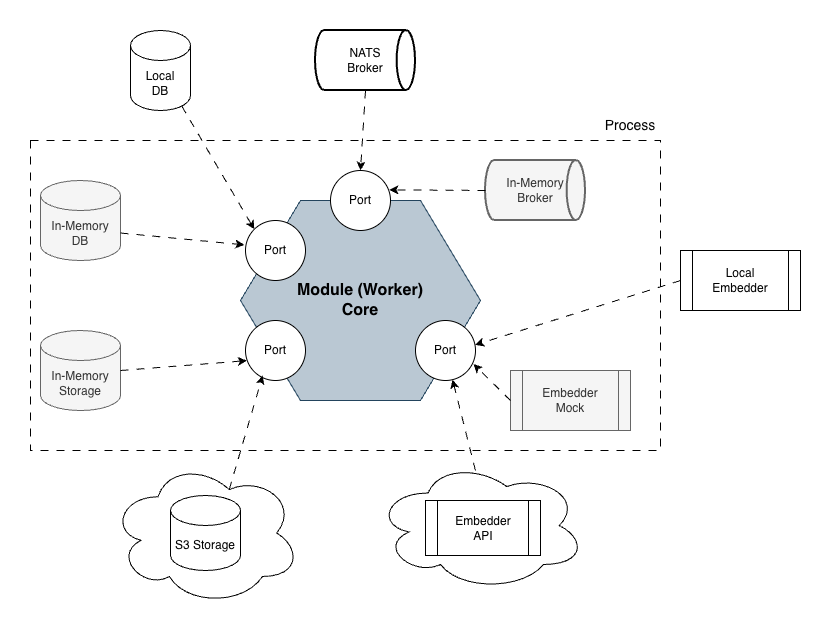

The diagram above was exported from draw.io. Its source (the exported page's mxGraphModel, read from the mxfile embedded in the PNG):
<mxGraphModel dx="1414" dy="705" grid="1" gridSize="10" guides="1" tooltips="1" connect="1" arrows="1" fold="1" page="1" pageScale="1" pageWidth="827" pageHeight="1169" math="0" shadow="0">
  <root>
    <mxCell id="0" />
    <mxCell id="1" parent="0" />
    <mxCell id="8l3n6Zn_wBIvd3Tm6Wit-1" parent="1" style="text;html=1;whiteSpace=wrap;strokeColor=none;fillColor=none;align=center;verticalAlign=middle;rounded=0;" value="Text" vertex="1">
      <mxGeometry height="30" width="60" x="380" y="350" as="geometry" />
    </mxCell>
    <mxCell id="K0cNd_7XWR1FBwTibDqN-1" parent="1" style="rounded=0;whiteSpace=wrap;html=1;dashed=1;dashPattern=8 8;" value="" vertex="1">
      <mxGeometry height="310" width="630" x="40" y="160" as="geometry" />
    </mxCell>
    <mxCell id="K0cNd_7XWR1FBwTibDqN-2" parent="1" style="shape=hexagon;perimeter=hexagonPerimeter2;whiteSpace=wrap;html=1;fixedSize=1;size=59.99999999999977;fillColor=#bac8d3;strokeColor=#23445d;" value="&lt;div&gt;&lt;b&gt;&lt;font style=&quot;font-size: 16px;&quot;&gt;Module (Worker)&lt;/font&gt;&lt;/b&gt;&lt;/div&gt;&lt;div&gt;&lt;b&gt;&lt;font style=&quot;font-size: 16px;&quot;&gt;Core&lt;/font&gt;&lt;/b&gt;&lt;/div&gt;" vertex="1">
      <mxGeometry height="200" width="240" x="250" y="220" as="geometry" />
    </mxCell>
    <mxCell id="K0cNd_7XWR1FBwTibDqN-3" parent="1" style="strokeWidth=2;html=1;shape=mxgraph.flowchart.direct_data;whiteSpace=wrap;fillColor=#f5f5f5;strokeColor=#666666;fontColor=#333333;" value="&lt;div&gt;In-Memory&lt;/div&gt;&lt;div&gt;Broker&lt;/div&gt;" vertex="1">
      <mxGeometry height="60" width="100" x="495" y="180" as="geometry" />
    </mxCell>
    <mxCell id="K0cNd_7XWR1FBwTibDqN-4" parent="1" style="shape=cylinder3;whiteSpace=wrap;html=1;boundedLbl=1;backgroundOutline=1;size=15;fillColor=#f5f5f5;strokeColor=#666666;fontColor=#333333;" value="&lt;div&gt;In-Memory&lt;/div&gt;&lt;div&gt;DB&lt;/div&gt;" vertex="1">
      <mxGeometry height="80" width="80" x="50" y="200" as="geometry" />
    </mxCell>
    <mxCell id="K0cNd_7XWR1FBwTibDqN-5" parent="1" style="ellipse;shape=cloud;whiteSpace=wrap;html=1;" value="" vertex="1">
      <mxGeometry height="145" width="190" x="120" y="480" as="geometry" />
    </mxCell>
    <mxCell id="K0cNd_7XWR1FBwTibDqN-6" parent="1" style="shape=cylinder3;whiteSpace=wrap;html=1;boundedLbl=1;backgroundOutline=1;size=15;fillColor=#f5f5f5;strokeColor=#666666;fontColor=#333333;" value="&lt;div&gt;In-Memory&lt;/div&gt;&lt;div&gt;Storage&lt;/div&gt;" vertex="1">
      <mxGeometry height="80" width="80" x="50" y="350" as="geometry" />
    </mxCell>
    <mxCell id="K0cNd_7XWR1FBwTibDqN-7" parent="1" style="shape=process;whiteSpace=wrap;html=1;backgroundOutline=1;" value="&lt;div&gt;Local&lt;/div&gt;&lt;div&gt;Embedder&lt;/div&gt;" vertex="1">
      <mxGeometry height="60" width="120" x="690" y="270" as="geometry" />
    </mxCell>
    <mxCell id="K0cNd_7XWR1FBwTibDqN-8" parent="1" style="strokeWidth=2;html=1;shape=mxgraph.flowchart.direct_data;whiteSpace=wrap;" value="NATS&lt;br&gt;Broker" vertex="1">
      <mxGeometry height="60" width="100" x="325" y="50" as="geometry" />
    </mxCell>
    <mxCell id="K0cNd_7XWR1FBwTibDqN-9" parent="1" style="ellipse;whiteSpace=wrap;html=1;aspect=fixed;" value="Port" vertex="1">
      <mxGeometry height="60" width="60" x="255" y="340" as="geometry" />
    </mxCell>
    <mxCell id="K0cNd_7XWR1FBwTibDqN-10" parent="1" style="ellipse;whiteSpace=wrap;html=1;aspect=fixed;" value="Port" vertex="1">
      <mxGeometry height="60" width="60" x="340" y="190" as="geometry" />
    </mxCell>
    <mxCell id="K0cNd_7XWR1FBwTibDqN-11" parent="1" style="ellipse;whiteSpace=wrap;html=1;aspect=fixed;" value="Port" vertex="1">
      <mxGeometry height="60" width="60" x="425" y="340" as="geometry" />
    </mxCell>
    <mxCell id="K0cNd_7XWR1FBwTibDqN-12" parent="1" style="ellipse;whiteSpace=wrap;html=1;aspect=fixed;" value="Port" vertex="1">
      <mxGeometry height="60" width="60" x="255" y="240" as="geometry" />
    </mxCell>
    <mxCell id="K0cNd_7XWR1FBwTibDqN-13" parent="1" style="shape=process;whiteSpace=wrap;html=1;backgroundOutline=1;fillColor=#f5f5f5;strokeColor=#666666;fontColor=#333333;" value="&lt;div&gt;Embedder&lt;/div&gt;&lt;div&gt;Mock&lt;/div&gt;" vertex="1">
      <mxGeometry height="60" width="120" x="520" y="390" as="geometry" />
    </mxCell>
    <mxCell id="K0cNd_7XWR1FBwTibDqN-14" parent="1" style="ellipse;shape=cloud;whiteSpace=wrap;html=1;" value="" vertex="1">
      <mxGeometry height="130" width="210" x="385" y="480" as="geometry" />
    </mxCell>
    <mxCell id="K0cNd_7XWR1FBwTibDqN-15" parent="1" style="shape=cylinder3;whiteSpace=wrap;html=1;boundedLbl=1;backgroundOutline=1;size=15;" value="S3 Storage" vertex="1">
      <mxGeometry height="75" width="70" x="180" y="515" as="geometry" />
    </mxCell>
    <mxCell id="K0cNd_7XWR1FBwTibDqN-16" parent="1" style="shape=process;whiteSpace=wrap;html=1;backgroundOutline=1;" value="&lt;div&gt;Embedder&lt;/div&gt;&lt;div&gt;API&lt;/div&gt;" vertex="1">
      <mxGeometry height="55" width="115" x="435" y="520" as="geometry" />
    </mxCell>
    <mxCell id="K0cNd_7XWR1FBwTibDqN-17" parent="1" style="shape=cylinder3;whiteSpace=wrap;html=1;boundedLbl=1;backgroundOutline=1;size=15;" value="&lt;div&gt;Local&lt;/div&gt;DB" vertex="1">
      <mxGeometry height="80" width="60" x="140" y="50" as="geometry" />
    </mxCell>
    <mxCell id="K0cNd_7XWR1FBwTibDqN-18" parent="1" style="text;html=1;whiteSpace=wrap;strokeColor=none;fillColor=none;align=center;verticalAlign=middle;rounded=0;" value="&lt;font style=&quot;font-size: 14px;&quot;&gt;Process&lt;/font&gt;" vertex="1">
      <mxGeometry height="30" width="60" x="610" y="130" as="geometry" />
    </mxCell>
    <mxCell id="K0cNd_7XWR1FBwTibDqN-19" edge="1" parent="1" source="K0cNd_7XWR1FBwTibDqN-17" style="endArrow=classic;html=1;rounded=0;exitX=0.855;exitY=1;exitDx=0;exitDy=-4.35;exitPerimeter=0;entryX=0;entryY=0;entryDx=0;entryDy=0;dashed=1;dashPattern=8 8;" target="K0cNd_7XWR1FBwTibDqN-12" value="">
      <mxGeometry height="50" relative="1" width="50" as="geometry">
        <mxPoint x="335" y="260" as="sourcePoint" />
        <mxPoint x="385" y="210" as="targetPoint" />
      </mxGeometry>
    </mxCell>
    <mxCell id="K0cNd_7XWR1FBwTibDqN-20" edge="1" parent="1" source="K0cNd_7XWR1FBwTibDqN-4" style="endArrow=classic;html=1;rounded=0;exitX=1;exitY=0;exitDx=0;exitDy=52.5;exitPerimeter=0;entryX=-0.019;entryY=0.406;entryDx=0;entryDy=0;dashed=1;dashPattern=8 8;entryPerimeter=0;" target="K0cNd_7XWR1FBwTibDqN-12" value="">
      <mxGeometry height="50" relative="1" width="50" as="geometry">
        <mxPoint x="225" y="180" as="sourcePoint" />
        <mxPoint x="298" y="303" as="targetPoint" />
      </mxGeometry>
    </mxCell>
    <mxCell id="K0cNd_7XWR1FBwTibDqN-21" edge="1" parent="1" source="K0cNd_7XWR1FBwTibDqN-6" style="endArrow=classic;html=1;rounded=0;exitX=1;exitY=0.5;exitDx=0;exitDy=0;exitPerimeter=0;entryX=0.022;entryY=0.669;entryDx=0;entryDy=0;dashed=1;dashPattern=8 8;entryPerimeter=0;" target="K0cNd_7XWR1FBwTibDqN-9" value="">
      <mxGeometry height="50" relative="1" width="50" as="geometry">
        <mxPoint x="195" y="250" as="sourcePoint" />
        <mxPoint x="270" y="267" as="targetPoint" />
      </mxGeometry>
    </mxCell>
    <mxCell id="K0cNd_7XWR1FBwTibDqN-22" edge="1" parent="1" source="K0cNd_7XWR1FBwTibDqN-5" style="endArrow=classic;html=1;rounded=0;exitX=0.625;exitY=0.2;exitDx=0;exitDy=0;exitPerimeter=0;dashed=1;dashPattern=8 8;entryX=0.286;entryY=0.919;entryDx=0;entryDy=0;entryPerimeter=0;" target="K0cNd_7XWR1FBwTibDqN-9" value="">
      <mxGeometry height="50" relative="1" width="50" as="geometry">
        <mxPoint x="185" y="420" as="sourcePoint" />
        <mxPoint x="260" y="400" as="targetPoint" />
      </mxGeometry>
    </mxCell>
    <mxCell id="K0cNd_7XWR1FBwTibDqN-23" edge="1" parent="1" source="K0cNd_7XWR1FBwTibDqN-8" style="endArrow=classic;html=1;rounded=0;exitX=0.5;exitY=1;exitDx=0;exitDy=0;exitPerimeter=0;entryX=0.5;entryY=0;entryDx=0;entryDy=0;dashed=1;dashPattern=8 8;" target="K0cNd_7XWR1FBwTibDqN-10" value="">
      <mxGeometry height="50" relative="1" width="50" as="geometry">
        <mxPoint x="195" y="140" as="sourcePoint" />
        <mxPoint x="268" y="263" as="targetPoint" />
      </mxGeometry>
    </mxCell>
    <mxCell id="K0cNd_7XWR1FBwTibDqN-24" edge="1" parent="1" source="K0cNd_7XWR1FBwTibDqN-3" style="endArrow=classic;html=1;rounded=0;exitX=0;exitY=0.5;exitDx=0;exitDy=0;exitPerimeter=0;entryX=0.981;entryY=0.322;entryDx=0;entryDy=0;dashed=1;dashPattern=8 8;entryPerimeter=0;" target="K0cNd_7XWR1FBwTibDqN-10" value="">
      <mxGeometry height="50" relative="1" width="50" as="geometry">
        <mxPoint x="370" y="130" as="sourcePoint" />
        <mxPoint x="365" y="210" as="targetPoint" />
      </mxGeometry>
    </mxCell>
    <mxCell id="K0cNd_7XWR1FBwTibDqN-25" edge="1" parent="1" source="K0cNd_7XWR1FBwTibDqN-7" style="endArrow=classic;html=1;rounded=0;exitX=0;exitY=0.5;exitDx=0;exitDy=0;entryX=0.994;entryY=0.406;entryDx=0;entryDy=0;dashed=1;dashPattern=8 8;entryPerimeter=0;" target="K0cNd_7XWR1FBwTibDqN-11" value="">
      <mxGeometry height="50" relative="1" width="50" as="geometry">
        <mxPoint x="541" y="211" as="sourcePoint" />
        <mxPoint x="445" y="210" as="targetPoint" />
      </mxGeometry>
    </mxCell>
    <mxCell id="K0cNd_7XWR1FBwTibDqN-26" edge="1" parent="1" source="K0cNd_7XWR1FBwTibDqN-13" style="endArrow=classic;html=1;rounded=0;exitX=0;exitY=0.5;exitDx=0;exitDy=0;entryX=0.967;entryY=0.725;entryDx=0;entryDy=0;dashed=1;dashPattern=8 8;entryPerimeter=0;" target="K0cNd_7XWR1FBwTibDqN-11" value="">
      <mxGeometry height="50" relative="1" width="50" as="geometry">
        <mxPoint x="735" y="350" as="sourcePoint" />
        <mxPoint x="515" y="414" as="targetPoint" />
      </mxGeometry>
    </mxCell>
    <mxCell id="K0cNd_7XWR1FBwTibDqN-28" parent="1" style="rounded=0;whiteSpace=wrap;html=1;fillColor=none;strokeColor=none;" value="" vertex="1">
      <mxGeometry height="620" width="820" x="10" y="20" as="geometry" />
    </mxCell>
    <mxCell id="K0cNd_7XWR1FBwTibDqN-27" edge="1" parent="1" source="K0cNd_7XWR1FBwTibDqN-14" style="endArrow=classic;html=1;rounded=0;exitX=0.476;exitY=0.077;exitDx=0;exitDy=0;dashed=1;dashPattern=8 8;exitPerimeter=0;" target="K0cNd_7XWR1FBwTibDqN-11" value="">
      <mxGeometry height="50" relative="1" width="50" as="geometry">
        <mxPoint x="557" y="436" as="sourcePoint" />
        <mxPoint x="505" y="400" as="targetPoint" />
      </mxGeometry>
    </mxCell>
  </root>
</mxGraphModel>